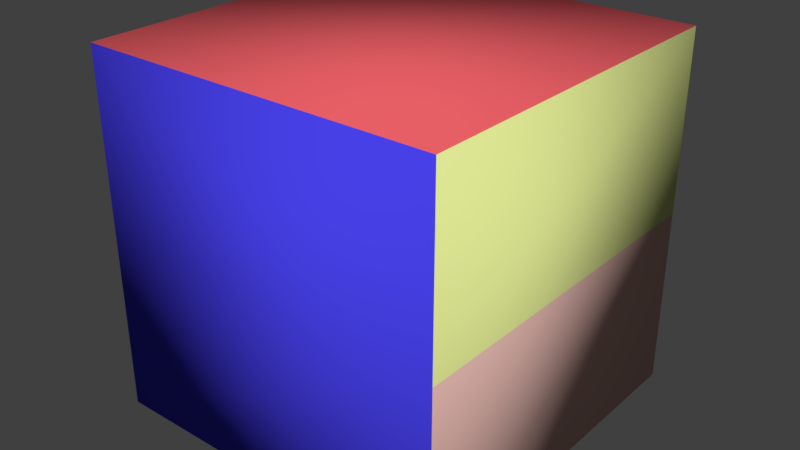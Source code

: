 # Source: clown.blend  (saved by Blender 2.79.0; exported with 4.5.12 LTS)
import bpy
from mathutils import Matrix  # noqa: F401  (used for matrix-valued properties, if any)

bpy.ops.wm.read_factory_settings(use_empty=True)
scene = bpy.context.scene
scene.name = 'Scene'

# ---- collections
col_collection_1 = bpy.data.collections.new('Collection 1'); scene.collection.children.link(col_collection_1)

# ---- materials (node trees are filled in below, after node groups)
mat_carita_azul = bpy.data.materials.new('carita azul')
mat_carita_azul.alpha_threshold = 0.0
mat_carita_azul.use_transparent_shadow = False
mat_carita_azul.diffuse_color = (0.06347, 0.05181, 0.8, 1.0)
mat_carita_azul.roughness = 0.5
mat_carita_roja = bpy.data.materials.new('carita roja')
mat_carita_roja.alpha_threshold = 0.0
mat_carita_roja.use_transparent_shadow = False
mat_carita_roja.diffuse_color = (0.8, 0.1154, 0.1309, 1.0)
mat_carita_roja.roughness = 0.5
mat_carita_morada_roja = bpy.data.materials.new('carita morada_roja')
mat_carita_morada_roja.alpha_threshold = 0.0
mat_carita_morada_roja.use_transparent_shadow = False
mat_carita_morada_roja.diffuse_color = (0.8, 0.004001, 0.6301, 1.0)
mat_carita_morada_roja.specular_color = (1.0, 0.0, 0.07098)
mat_carita_morada_roja.roughness = 0.5
mat_parallax = bpy.data.materials.new('parallax')
mat_parallax.alpha_threshold = 0.0
mat_parallax.use_transparent_shadow = False
mat_parallax.diffuse_color = (0.733, 0.8, 0.2915, 1.0)
mat_parallax.roughness = 0.5
mat_normal = bpy.data.materials.new('normal')
mat_normal.alpha_threshold = 0.0
mat_normal.use_transparent_shadow = False
mat_normal.diffuse_color = (0.8, 0.4957, 0.4448, 1.0)
mat_normal.roughness = 0.5
mat_reflect = bpy.data.materials.new('reflect')
mat_reflect.alpha_threshold = 0.0
mat_reflect.use_transparent_shadow = False
mat_reflect.roughness = 0.5
mat_refract = bpy.data.materials.new('refract')
mat_refract.alpha_threshold = 0.0
mat_refract.use_transparent_shadow = False
mat_refract.diffuse_color = (0.4152, 0.2766, 0.8, 1.0)
mat_refract.roughness = 0.5

# ---- material node trees

# ---- world
world_world = bpy.data.worlds.new('World'); scene.world = world_world
world_world.color = (0.05088, 0.05088, 0.05088)
world_world.use_sun_shadow = False
world_world.sun_shadow_jitter_overblur = 0.0
world_world.cycles.sampling_method = 'MANUAL'

# ---- meshes
me_cube = bpy.data.meshes.new('Cube')
me_cube.from_pydata([(1.0, 1.0, -1.0), (1.0, -1.0, -1.0), (-1.0, -1.0, -1.0), (-1.0, 1.0, -1.0), (1.0, 1.0, 1.0), (1.0, -1.0, 1.0), (-1.0, -1.0, 1.0), (-1.0, 1.0, 1.0), (-1.0, -1.0, 0.01702), (1.0, 1.0, 0.0), (1.0, -1.0, 0.0), (-1.0, 1.0, 0.002927)], [], [(3, 0, 1, 2), (1, 10, 5, 6, 8, 2), (2, 8, 11, 3), (4, 9, 0, 3, 11, 7), (1, 0, 9, 10), (7, 6, 5, 4), (4, 5, 10, 9), (11, 8, 6, 7)])
me_cube.polygons.foreach_set('use_smooth', [True] * 8)
me_cube.polygons.foreach_set('material_index', [1, 0, 6, 2, 4, 1, 3, 5])
_uv = me_cube.uv_layers.new(name='UVMap')
_uv.uv.foreach_set('vector', [0.0, 1.0, 1.0, 0.0, 0.0, 0.0, 0.0, 0.0, 0.0, 0.0, 0.5, 0.0, 1.0, 0.0, 1.0, 1.0, 0.5085, 1.0, 0.0, 1.0, 0.0, 0.0, 0.5085, 0.0, 0.5015, 1.0, 0.0, 1.0, 0.0, 0.0, 0.5, 0.0, 1.0, 0.0, 1.0, 1.0, 0.4985, 1.0, 0.0, 1.0, 0.0, 0.0, 1.0, 0.0, 0.5, 0.0, 0.5, 0.0, 1.0, 1.0, 1.0, 0.0, 1.0, 0.0, 0.0, 0.0, 0.0, 0.0, 1.0, 0.0, 0.5, 0.0, 0.5, 0.0, 0.5015, 1.0, 0.5085, 0.0, 1.0, 0.0, 1.0, 1.0])
me_cube.materials.append(mat_carita_azul)
me_cube.materials.append(mat_carita_roja)
me_cube.materials.append(mat_carita_morada_roja)
me_cube.materials.append(mat_parallax)
me_cube.materials.append(mat_normal)
me_cube.materials.append(mat_reflect)
me_cube.materials.append(mat_refract)
me_cube.use_remesh_preserve_volume = False
me_cube.use_remesh_preserve_attributes = False
me_cube.use_mirror_vertex_groups = False
me_cube.update()

# ---- objects
ob_cube = bpy.data.objects.new('Cube', me_cube)

# ---- transforms, parenting, visibility, modifiers, constraints
ob_cube.location = (0.0, 0.0, 0.0)
ob_cube.scale = (1.89, 1.89, 1.89)
ob_cube.lock_rotations_4d = False
ob_cube.empty_display_type = 'ARROWS'
ob_cube.lineart.crease_threshold = 0.0

# ---- collection membership
col_collection_1.objects.link(ob_cube)

# ---- scene / render settings (as saved in the file)
scene.frame_start = 1; scene.frame_end = 250; scene.frame_set(1)
scene.render.engine = 'BLENDER_EEVEE_NEXT'
scene.render.resolution_percentage = 50
scene.render.dither_intensity = 0.0
scene.cycles.use_denoising = False
scene.cycles.samples = 128
scene.cycles.sampling_pattern = 'TABULATED_SOBOL'
scene.cycles.use_adaptive_sampling = False
scene.cycles.use_light_tree = False
scene.cycles.blur_glossy = 0.0
scene.cycles.sample_clamp_indirect = 0.0
scene.view_settings.view_transform = 'Standard'
bpy.context.view_layer.update()

# ---- added for rendering (the .blend has no active camera and no usable light): camera, sun
cam_auto = bpy.data.cameras.new('AutoCamera')
cam_auto.lens = 50.0
cam_auto.sensor_width = 36.0
cam_auto.clip_end = 1000.0
ob_auto_camera = bpy.data.objects.new('AutoCamera', cam_auto)
scene.collection.objects.link(ob_auto_camera)
ob_auto_camera.location = (6.05893, -7.27072, 4.84714)
ob_auto_camera.rotation_euler = (1.09748, -7.21219e-08, 0.694738)
scene.camera = ob_auto_camera
light_auto_sun = bpy.data.lights.new('AutoSun', 'SUN')
light_auto_sun.energy = 3.0
light_auto_sun.angle = 0.0523599
ob_auto_sun = bpy.data.objects.new('AutoSun', light_auto_sun)
scene.collection.objects.link(ob_auto_sun)
ob_auto_sun.rotation_euler = (0.872665, 0.174533, 0.523599)
bpy.context.view_layer.update()
